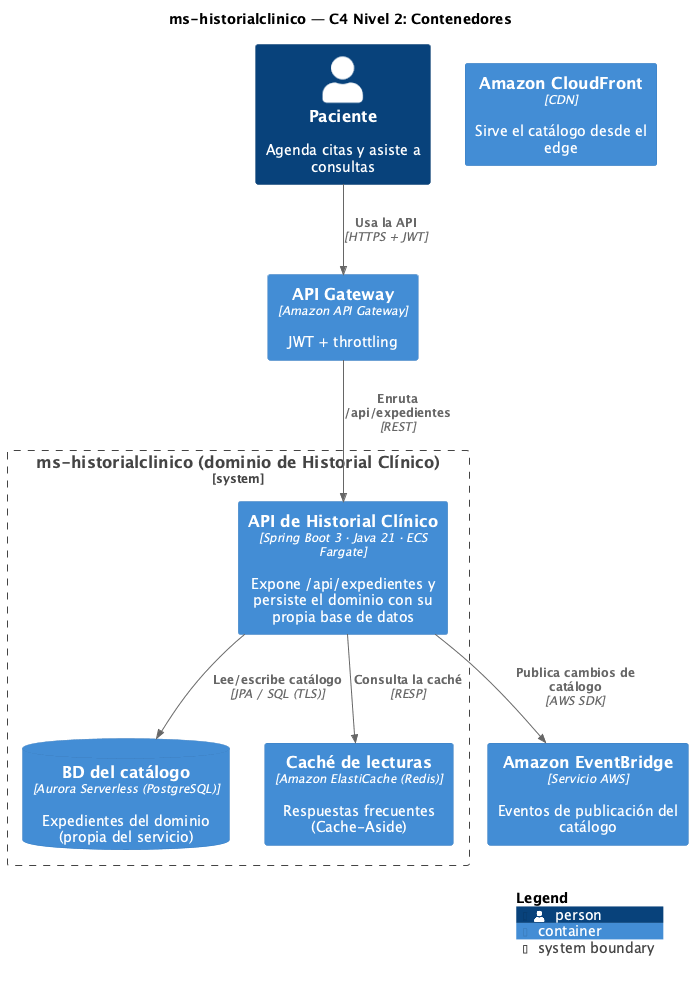

The diagram above was rendered by PlantUML. Its source (embedded in the PNG):
@startuml C4-2-Contenedores
!include <C4/C4_Container>

title ms-historialclinico — C4 Nivel 2: Contenedores

LAYOUT_WITH_LEGEND()

Person(actor, "Paciente", "Agenda citas y asiste a consultas")
System_Boundary(sb, "ms-historialclinico (dominio de Historial Clínico)") {
  Container(api, "API de Historial Clínico", "Spring Boot 3 · Java 21 · ECS Fargate", "Expone /api/expedientes y persiste el dominio con su propia base de datos")
  ContainerDb(db, "BD del catálogo", "Aurora Serverless (PostgreSQL)", "Expedientes del dominio (propia del servicio)")
  Container(cache, "Caché de lecturas", "Amazon ElastiCache (Redis)", "Respuestas frecuentes (Cache-Aside)")
}

Container(apigw, "API Gateway", "Amazon API Gateway", "JWT + throttling")
Container(cdn, "Amazon CloudFront", "CDN", "Sirve el catálogo desde el edge")
Container(ev, "Amazon EventBridge", "Servicio AWS", "Eventos de publicación del catálogo")

Rel(actor, apigw, "Usa la API", "HTTPS + JWT")
Rel(apigw, api, "Enruta /api/expedientes", "REST")
Rel(api, cache, "Consulta la caché", "RESP")
Rel(api, db, "Lee/escribe catálogo", "JPA / SQL (TLS)")
Rel(api, ev, "Publica cambios de catálogo", "AWS SDK")

SHOW_LEGEND()
@enduml